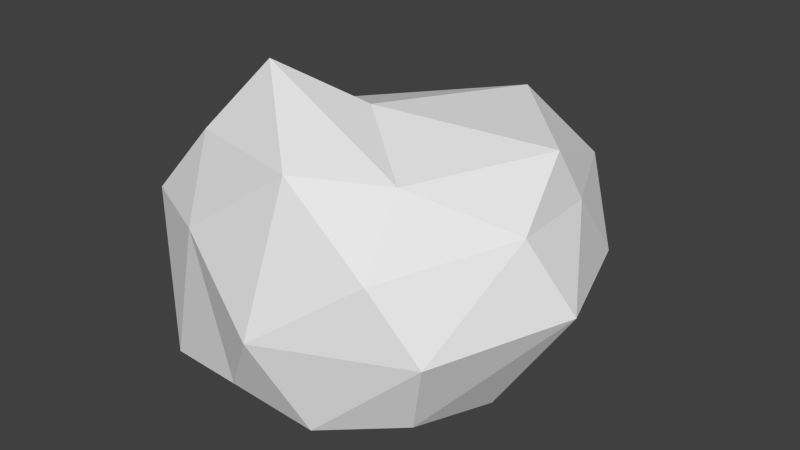 # Source: BigAsteroid.blend  (saved by Blender 2.69.0; exported with 4.5.12 LTS)
import bpy
from mathutils import Matrix  # noqa: F401  (used for matrix-valued properties, if any)

bpy.ops.wm.read_factory_settings(use_empty=True)
scene = bpy.context.scene
scene.name = 'Scene'

# ---- collections
col_collection_1 = bpy.data.collections.new('Collection 1'); scene.collection.children.link(col_collection_1)

# ---- world
world_world = bpy.data.worlds.new('World'); scene.world = world_world
world_world.color = (0.05088, 0.05088, 0.05088)
world_world.use_sun_shadow = False
world_world.sun_shadow_jitter_overblur = 0.0
world_world.cycles.sampling_method = 'MANUAL'
world_world.cycles.sample_map_resolution = 256

# ---- meshes
me_asteroid_001 = bpy.data.meshes.new('Asteroid.001')
me_asteroid_001.from_pydata([(0.0, 0.0, -0.7717), (0.7236, -0.5257, -0.4472), (-0.2764, -0.8506, -0.4472), (-1.053, -0.2549, -0.4472), (-0.2764, 0.8506, -0.4472), (0.7236, 0.5257, -0.4472), (0.5777, -0.7222, 0.4194), (-0.7236, -0.5257, 0.8372), (-0.7236, 0.5257, 0.4472), (0.2764, 0.8506, 0.4472), (0.9595, 0.6049, 0.5166), (0.0, 0.0, 1.0), (-0.1625, -0.5, -0.6224), (0.4253, -0.309, -0.6224), (0.2629, -0.809, -0.5257), (0.8506, 0.0, -0.5257), (0.4253, 0.309, -0.6224), (-0.684, -0.2549, -0.6223), (-0.8464, -0.7549, -0.5257), (-0.1625, 0.5, -0.6224), (-0.8464, 0.2451, -0.5257), (0.2629, 0.809, -0.5257), (1.221, 0.1871, 0.07043), (0.9987, 0.8866, 0.1028), (0.0, -1.0, 0.0), (0.8604, -0.6306, 0.01325), (-1.109, -0.5639, 0.3899), (-0.5878, -0.809, 0.3899), (-0.5878, 0.809, 0.0), (-1.109, 0.05409, 0.0), (0.6675, 1.342, 0.1028), (0.0, 1.0, 0.0), (0.994, 0.0224, 0.5239), (0.07524, -0.7374, 0.8691), (-0.8506, 0.0, 0.9157), (-0.2629, 0.809, 0.5257), (0.7591, 1.061, 0.582), (0.4759, -0.3512, 0.7823), (0.8637, 0.5004, 0.8065), (-0.4253, -0.309, 1.241), (-0.4253, 0.309, 0.8507), (0.2799, 1.061, 0.8781)], [], [(0, 13, 12), (1, 13, 15), (0, 12, 17), (0, 17, 19), (0, 19, 16), (1, 15, 22), (2, 14, 24), (3, 18, 26), (4, 20, 28), (5, 21, 30), (1, 22, 25), (2, 24, 27), (3, 26, 29), (4, 28, 31), (5, 30, 23), (6, 32, 37), (7, 33, 39), (8, 34, 40), (9, 35, 41), (10, 36, 38), (12, 14, 2), (12, 13, 14), (13, 1, 14), (15, 16, 5), (15, 13, 16), (13, 0, 16), (17, 18, 3), (17, 12, 18), (12, 2, 18), (19, 20, 4), (19, 17, 20), (17, 3, 20), (16, 21, 5), (16, 19, 21), (19, 4, 21), (22, 23, 10), (22, 15, 23), (15, 5, 23), (24, 25, 6), (24, 14, 25), (14, 1, 25), (26, 27, 7), (26, 18, 27), (18, 2, 27), (28, 29, 8), (28, 20, 29), (20, 3, 29), (30, 31, 9), (30, 21, 31), (21, 4, 31), (25, 32, 6), (25, 22, 32), (22, 10, 32), (27, 33, 7), (27, 24, 33), (24, 6, 33), (29, 34, 8), (29, 26, 34), (26, 7, 34), (31, 35, 9), (31, 28, 35), (28, 8, 35), (23, 36, 10), (23, 30, 36), (30, 9, 36), (37, 38, 11), (37, 32, 38), (32, 10, 38), (39, 37, 11), (39, 33, 37), (33, 6, 37), (40, 39, 11), (40, 34, 39), (34, 7, 39), (41, 40, 11), (41, 35, 40), (35, 8, 40), (38, 41, 11), (38, 36, 41), (36, 9, 41)])
_ca = me_asteroid_001.color_attributes.new('Col', 'BYTE_COLOR', 'CORNER')
_ca.data.foreach_set('color', [0.9647, 0.9911, 1.0, 1.0, 0.9647, 0.9911, 1.0, 1.0, 0.9647, 0.9911, 1.0, 1.0, 0.9647, 0.9911, 1.0, 1.0, 0.9647, 0.9911, 1.0, 1.0, 0.9647, 0.9911, 1.0, 1.0, 0.9647, 0.9911, 1.0, 1.0, 0.9647, 0.9911, 1.0, 1.0, 0.9647, 0.9911, 1.0, 1.0, 0.9647, 0.9911, 1.0, 1.0, 0.9647, 0.9911, 1.0, 1.0, 0.9647, 0.9911, 1.0, 1.0, 0.9647, 0.9911, 1.0, 1.0, 0.9647, 0.9911, 1.0, 1.0, 0.9647, 0.9911, 1.0, 1.0, 0.9647, 0.9911, 1.0, 1.0, 0.9647, 0.9911, 1.0, 1.0, 0.9647, 0.9911, 1.0, 1.0, 0.9647, 0.9911, 1.0, 1.0, 0.956, 0.9823, 0.9911, 1.0, 0.9647, 0.9911, 1.0, 1.0, 0.9647, 0.9911, 1.0, 1.0, 0.956, 0.9911, 0.9911, 1.0, 0.9647, 0.9911, 1.0, 1.0, 0.9647, 0.9911, 1.0, 1.0, 0.9647, 0.9911, 1.0, 1.0, 0.9647, 0.9911, 1.0, 1.0, 0.9647, 0.9911, 1.0, 1.0, 0.9647, 0.9911, 1.0, 1.0, 0.9647, 0.9911, 1.0, 1.0, 0.9647, 0.9911, 1.0, 1.0, 0.9647, 0.9911, 1.0, 1.0, 0.9647, 0.9911, 1.0, 1.0, 0.9647, 0.9911, 1.0, 1.0, 0.9647, 0.9911, 1.0, 1.0, 0.9647, 0.9911, 1.0, 1.0, 0.9647, 0.9911, 1.0, 1.0, 0.9647, 0.9911, 1.0, 1.0, 0.9647, 0.9911, 1.0, 1.0, 0.9647, 0.9911, 1.0, 1.0, 0.9387, 0.9647, 0.9734, 1.0, 0.9647, 0.9911, 1.0, 1.0, 0.9647, 0.9911, 1.0, 1.0, 0.9647, 0.9911, 1.0, 1.0, 0.9647, 0.9911, 1.0, 1.0, 0.9647, 0.9911, 1.0, 1.0, 0.9647, 0.9911, 1.0, 1.0, 0.9647, 0.9911, 1.0, 1.0, 0.9647, 0.9911, 1.0, 1.0, 0.9647, 0.9911, 1.0, 1.0, 0.9647, 0.9911, 1.0, 1.0, 0.9647, 0.9911, 1.0, 1.0, 0.9647, 0.9911, 1.0, 1.0, 0.9647, 0.9911, 1.0, 1.0, 0.9647, 0.9911, 1.0, 1.0, 0.9647, 0.9911, 1.0, 1.0, 0.9647, 0.9911, 1.0, 1.0, 0.9647, 0.9911, 1.0, 1.0, 0.9647, 0.9911, 1.0, 1.0, 0.9647, 0.9911, 1.0, 1.0, 0.9647, 0.9911, 1.0, 1.0, 0.9647, 0.9911, 1.0, 1.0, 0.9647, 0.9911, 1.0, 1.0, 0.9647, 0.9911, 1.0, 1.0, 0.9647, 0.9911, 1.0, 1.0, 0.9647, 0.9911, 1.0, 1.0, 0.9647, 0.9911, 1.0, 1.0, 0.9647, 0.9911, 1.0, 1.0, 0.956, 0.9823, 0.9911, 1.0, 0.9647, 0.9911, 1.0, 1.0, 0.9647, 0.9911, 1.0, 1.0, 0.9647, 0.9911, 1.0, 1.0, 0.9647, 0.9911, 1.0, 1.0, 0.9647, 0.9911, 1.0, 1.0, 0.9647, 0.9911, 1.0, 1.0, 0.9647, 0.9911, 1.0, 1.0, 0.9647, 0.9911, 1.0, 1.0, 0.9647, 0.9911, 1.0, 1.0, 0.9647, 0.9911, 1.0, 1.0, 0.9647, 0.9911, 1.0, 1.0, 0.9647, 0.9911, 1.0, 1.0, 0.9647, 0.9911, 1.0, 1.0, 0.9647, 0.9911, 1.0, 1.0, 0.9647, 0.9911, 1.0, 1.0, 0.9647, 0.9911, 1.0, 1.0, 0.9647, 0.9911, 1.0, 1.0, 0.9647, 0.9911, 1.0, 1.0, 0.9647, 0.9911, 1.0, 1.0, 0.9647, 0.9911, 1.0, 1.0, 0.9647, 0.9911, 1.0, 1.0, 0.9647, 0.9911, 1.0, 1.0, 0.9647, 0.9911, 1.0, 1.0, 0.9647, 0.9911, 1.0, 1.0, 0.9647, 0.9911, 1.0, 1.0, 0.9647, 0.9911, 1.0, 1.0, 0.9647, 0.9911, 1.0, 1.0, 0.9647, 0.9911, 1.0, 1.0, 0.9647, 0.9911, 1.0, 1.0, 0.9647, 0.9911, 1.0, 1.0, 0.9647, 0.9911, 1.0, 1.0, 0.9647, 0.9911, 1.0, 1.0, 0.9647, 0.9911, 1.0, 1.0, 0.9647, 0.9911, 1.0, 1.0, 0.9647, 0.9911, 1.0, 1.0, 0.9647, 0.9911, 1.0, 1.0, 0.9647, 0.9911, 1.0, 1.0, 0.9647, 0.9911, 1.0, 1.0, 0.9647, 0.9911, 1.0, 1.0, 0.9647, 0.9911, 1.0, 1.0, 0.9647, 0.9911, 1.0, 1.0, 0.9647, 0.9911, 1.0, 1.0, 0.9647, 0.9911, 1.0, 1.0, 0.9647, 0.9911, 1.0, 1.0, 0.9647, 0.9911, 1.0, 1.0, 0.9647, 0.9911, 1.0, 1.0, 0.9647, 0.9911, 1.0, 1.0, 0.9647, 0.9911, 1.0, 1.0, 0.9647, 0.9911, 1.0, 1.0, 0.9387, 0.9647, 0.9734, 1.0, 0.9647, 0.9911, 1.0, 1.0, 0.956, 0.9823, 0.9911, 1.0, 0.9647, 0.9911, 1.0, 1.0, 0.9647, 0.9911, 1.0, 1.0, 0.9647, 0.9911, 1.0, 1.0, 0.9647, 0.9911, 1.0, 1.0, 0.9647, 0.9911, 1.0, 1.0, 0.9647, 0.9911, 1.0, 1.0, 0.9647, 0.9911, 1.0, 1.0, 0.9647, 0.9911, 1.0, 1.0, 0.9647, 0.9911, 1.0, 1.0, 0.9647, 0.9911, 1.0, 1.0, 0.9647, 0.9911, 1.0, 1.0, 0.9647, 0.9911, 1.0, 1.0, 0.9647, 0.9911, 1.0, 1.0, 0.9647, 0.9911, 1.0, 1.0, 0.9647, 0.9911, 1.0, 1.0, 0.9647, 0.9911, 1.0, 1.0, 0.9647, 0.9911, 1.0, 1.0, 0.9647, 0.9911, 1.0, 1.0, 0.9647, 0.9911, 1.0, 1.0, 0.9647, 0.9911, 1.0, 1.0, 0.9647, 0.9911, 1.0, 1.0, 0.9647, 0.9911, 1.0, 1.0, 0.9647, 0.9911, 1.0, 1.0, 0.9647, 0.9911, 1.0, 1.0, 0.9647, 0.9911, 1.0, 1.0, 0.9647, 0.9911, 1.0, 1.0, 0.9647, 0.9911, 1.0, 1.0, 0.9647, 0.9911, 1.0, 1.0, 0.9647, 0.9911, 1.0, 1.0, 0.9647, 0.9911, 1.0, 1.0, 0.9647, 0.9911, 1.0, 1.0, 0.9647, 0.9911, 1.0, 1.0, 0.9647, 0.9911, 1.0, 1.0, 0.9647, 0.9911, 1.0, 1.0, 0.9647, 0.9911, 1.0, 1.0, 0.9647, 0.9911, 1.0, 1.0, 0.9647, 0.9911, 1.0, 1.0, 0.9647, 0.9911, 1.0, 1.0, 0.9647, 0.9911, 1.0, 1.0, 0.9647, 0.9911, 1.0, 1.0, 0.9647, 0.9911, 1.0, 1.0, 0.9647, 0.9911, 1.0, 1.0, 0.9647, 0.9911, 1.0, 1.0, 0.9647, 0.9911, 1.0, 1.0, 0.9647, 0.9911, 1.0, 1.0, 0.9647, 0.9911, 1.0, 1.0, 0.9387, 0.9647, 0.9734, 1.0, 0.9647, 0.9911, 1.0, 1.0, 0.9647, 0.9911, 1.0, 1.0, 0.9647, 0.9911, 1.0, 1.0, 0.9647, 0.9911, 1.0, 1.0, 0.9647, 0.9911, 1.0, 1.0, 0.9647, 0.9911, 1.0, 1.0, 0.9647, 0.9911, 1.0, 1.0, 0.9647, 0.9911, 1.0, 1.0, 0.9647, 0.9911, 1.0, 1.0, 0.9647, 0.9911, 1.0, 1.0, 0.9647, 0.9911, 1.0, 1.0, 0.9647, 0.9911, 1.0, 1.0, 0.9647, 0.9911, 1.0, 1.0, 0.9647, 0.9911, 1.0, 1.0, 0.9647, 0.9911, 1.0, 1.0, 0.9647, 0.9911, 1.0, 1.0, 0.9647, 0.9911, 1.0, 1.0, 0.9647, 0.9911, 1.0, 1.0, 0.9647, 0.9911, 1.0, 1.0, 0.9647, 0.9911, 1.0, 1.0, 0.9647, 0.9911, 1.0, 1.0, 0.9647, 0.9911, 1.0, 1.0, 0.956, 0.9823, 0.9911, 1.0, 0.9647, 0.9911, 1.0, 1.0, 0.9647, 0.9911, 1.0, 1.0, 0.9647, 0.9911, 1.0, 1.0, 0.9647, 0.9911, 1.0, 1.0, 0.9647, 0.9911, 1.0, 1.0, 0.9647, 0.9911, 1.0, 1.0, 0.9647, 0.9911, 1.0, 1.0, 0.9647, 0.9911, 1.0, 1.0, 0.9647, 0.9911, 1.0, 1.0, 0.9647, 0.9911, 1.0, 1.0, 0.9647, 0.9911, 1.0, 1.0, 0.9647, 0.9911, 1.0, 1.0, 0.9647, 0.9911, 1.0, 1.0, 0.9647, 0.9911, 1.0, 1.0, 0.9647, 0.9911, 1.0, 1.0, 0.9647, 0.9911, 1.0, 1.0, 0.9647, 0.9911, 1.0, 1.0, 0.9647, 0.9911, 1.0, 1.0, 0.9647, 0.9911, 1.0, 1.0, 0.9647, 0.9911, 1.0, 1.0, 0.9647, 0.9911, 1.0, 1.0, 0.9647, 0.9911, 1.0, 1.0, 0.9647, 0.9911, 1.0, 1.0, 0.9647, 0.9911, 1.0, 1.0, 0.9647, 0.9911, 1.0, 1.0, 0.9647, 0.9911, 1.0, 1.0, 0.9647, 0.9911, 1.0, 1.0, 0.9647, 0.9911, 1.0, 1.0, 0.9647, 0.9911, 1.0, 1.0, 0.9647, 0.9911, 1.0, 1.0, 0.9647, 0.9911, 1.0, 1.0, 0.9647, 0.9911, 1.0, 1.0, 0.9647, 0.9911, 1.0, 1.0, 0.9647, 0.9911, 1.0, 1.0, 0.9647, 0.9911, 1.0, 1.0, 0.9647, 0.9911, 1.0, 1.0, 0.9647, 0.9911, 1.0, 1.0, 0.9647, 0.9911, 1.0, 1.0, 0.9647, 0.9911, 1.0, 1.0, 0.9647, 0.9911, 1.0, 1.0, 0.9647, 0.9911, 1.0, 1.0, 0.9647, 0.9911, 1.0, 1.0, 0.9647, 0.9911, 1.0, 1.0, 0.9647, 0.9911, 1.0, 1.0, 0.9647, 0.9911, 1.0, 1.0, 0.9647, 0.9911, 1.0, 1.0, 0.9647, 0.9911, 1.0, 1.0, 0.9647, 0.9911, 1.0, 1.0, 0.9647, 0.9911, 1.0, 1.0])
me_asteroid_001.use_remesh_preserve_volume = False
me_asteroid_001.use_remesh_preserve_attributes = False
me_asteroid_001.use_mirror_vertex_groups = False
me_asteroid_001.update()

# ---- objects
ob_bigasteroid = bpy.data.objects.new('BigAsteroid', me_asteroid_001)

# ---- transforms, parenting, visibility, modifiers, constraints
ob_bigasteroid.location = (0.0, 0.0, 0.0)
ob_bigasteroid.lineart.crease_threshold = 0.0

# ---- collection membership
col_collection_1.objects.link(ob_bigasteroid)

# ---- scene / render settings (as saved in the file)
scene.frame_start = 1; scene.frame_end = 250; scene.frame_set(0)
scene.render.engine = 'BLENDER_EEVEE_NEXT'
scene.render.image_settings.compression = 90
scene.render.resolution_percentage = 50
scene.render.dither_intensity = 0.0
scene.cycles.use_denoising = False
scene.cycles.samples = 10
scene.cycles.sampling_pattern = 'TABULATED_SOBOL'
scene.cycles.light_sampling_threshold = 0.0
scene.cycles.use_adaptive_sampling = False
scene.cycles.use_light_tree = False
scene.cycles.blur_glossy = 0.0
scene.cycles.volume_bounces = 1
scene.cycles.pixel_filter_type = 'GAUSSIAN'
scene.cycles.sample_clamp_indirect = 0.0
scene.view_settings.view_transform = 'Standard'
bpy.context.view_layer.update()

# ---- added for rendering (the .blend has no active camera and no usable light): camera, sun
cam_auto = bpy.data.cameras.new('AutoCamera')
cam_auto.lens = 50.0
cam_auto.sensor_width = 36.0
cam_auto.clip_end = 1000.0
ob_auto_camera = bpy.data.objects.new('AutoCamera', cam_auto)
scene.collection.objects.link(ob_auto_camera)
ob_auto_camera.location = (3.63491, -4.12386, 3.09779)
ob_auto_camera.rotation_euler = (1.09748, -7.21219e-08, 0.694738)
scene.camera = ob_auto_camera
light_auto_sun = bpy.data.lights.new('AutoSun', 'SUN')
light_auto_sun.energy = 3.0
light_auto_sun.angle = 0.0523599
ob_auto_sun = bpy.data.objects.new('AutoSun', light_auto_sun)
scene.collection.objects.link(ob_auto_sun)
ob_auto_sun.rotation_euler = (0.872665, 0.174533, 0.523599)
bpy.context.view_layer.update()
